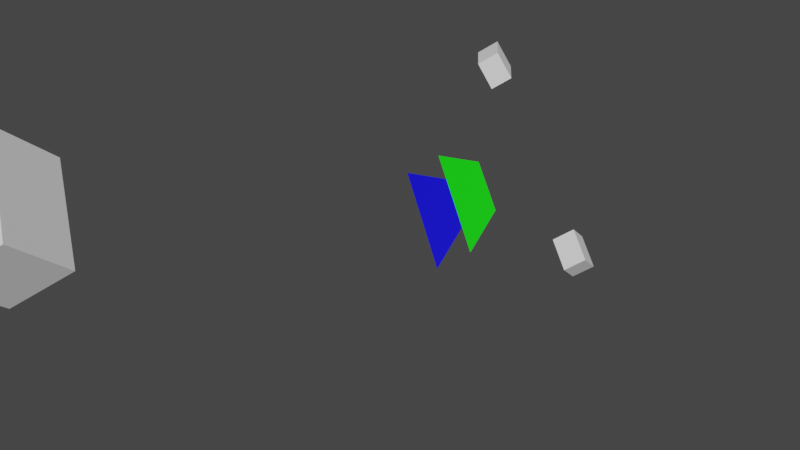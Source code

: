 # Source: armature_transform.blend  (saved by Blender 2.82.7; exported with 4.5.12 LTS)
import bpy
from mathutils import Matrix  # noqa: F401  (used for matrix-valued properties, if any)

bpy.ops.wm.read_factory_settings(use_empty=True)
scene = bpy.context.scene
scene.name = 'Scene'

# ---- materials (node trees are filled in below, after node groups)
mat_material_002 = bpy.data.materials.new('Material.002')
mat_material_002.use_transparent_shadow = False
mat_material_001 = bpy.data.materials.new('Material.001')
mat_material_001.use_transparent_shadow = False

# ---- material node trees
mat_material_002.use_nodes = True; mat_material_002.node_tree.nodes.clear()
_N = mat_material_002.node_tree.nodes; _L = mat_material_002.node_tree.links
n0 = _N.new('ShaderNodeBsdfPrincipled'); n0.name = 'Principled BSDF'; n0.location = (10, 300)
n0.distribution = 'GGX'
n0.subsurface_method = 'RANDOM_WALK_SKIN'
n0.inputs[0].default_value = (0.001775, 0.0, 0.8, 1.0)
n0.inputs[3].default_value = 1.45
n0.inputs[27].default_value = (0.0, 0.0, 0.0, 1.0)
n0.inputs[28].default_value = 1.0
n1 = _N.new('ShaderNodeOutputMaterial'); n1.name = 'Material Output'; n1.location = (300, 300)
_L.new(n0.outputs[0], n1.inputs[0])
n1.is_active_output = True
mat_material_001.use_nodes = True; mat_material_001.node_tree.nodes.clear()
_N = mat_material_001.node_tree.nodes; _L = mat_material_001.node_tree.links
n0 = _N.new('ShaderNodeBsdfPrincipled'); n0.name = 'Principled BSDF'; n0.location = (10, 300)
n0.distribution = 'GGX'
n0.subsurface_method = 'RANDOM_WALK_SKIN'
n0.inputs[0].default_value = (0.001865, 0.8, 0.0, 1.0)
n0.inputs[3].default_value = 1.45
n0.inputs[27].default_value = (0.0, 0.0, 0.0, 1.0)
n0.inputs[28].default_value = 1.0
n1 = _N.new('ShaderNodeOutputMaterial'); n1.name = 'Material Output'; n1.location = (300, 300)
_L.new(n0.outputs[0], n1.inputs[0])
n1.is_active_output = True

# ---- world
world_world = bpy.data.worlds.new('World'); scene.world = world_world
world_world.use_nodes = True; world_world.node_tree.nodes.clear()
_N = world_world.node_tree.nodes; _L = world_world.node_tree.links
n0 = _N.new('ShaderNodeOutputWorld'); n0.name = 'World Output'; n0.location = (300, 300)
n1 = _N.new('ShaderNodeBackground'); n1.name = 'Background'; n1.location = (10, 300)
n1.inputs[0].default_value = (0.05088, 0.05088, 0.05088, 1.0)
_L.new(n1.outputs[0], n0.inputs[0])
n0.is_active_output = True
world_world.color = (0.05088, 0.05088, 0.05088)
world_world.use_sun_shadow = False
world_world.sun_shadow_jitter_overblur = 0.0

# ---- meshes
me_lowerleg_r = bpy.data.meshes.new('LowerLeg.R')
me_lowerleg_r.from_pydata([(1.715, 3.916, -1.393), (1.573, 3.615, -1.534), (1.714, 3.516, -1.393), (1.573, 3.516, -1.535)], [], [(1, 0, 2, 3)])
_uv = me_lowerleg_r.uv_layers.new(name='UVMap')
_uv.uv.foreach_set('vector', [0.0, 0.0, 0.0, 0.0, 0.0, 0.0, 0.0, 0.0])
me_lowerleg_r.use_remesh_fix_poles = True
me_lowerleg_r.use_remesh_preserve_attributes = False
me_lowerleg_r.use_mirror_vertex_groups = False
me_lowerleg_r.update()
me_upperleg_r = bpy.data.meshes.new('UpperLeg.R')
me_upperleg_r.from_pydata([(0.08009, 0.03459, 0.07409), (-0.006979, 0.2448, 0.357), (0.2134, 0.2308, 0.3978), (0.02744, 0.2898, 0.4379)], [], [(1, 0, 2, 3)])
_uv = me_upperleg_r.uv_layers.new(name='UVMap')
_uv.uv.foreach_set('vector', [0.0, 0.0, 0.0, 0.0, 0.0, 0.0, 0.0, 0.0])
me_upperleg_r.use_remesh_fix_poles = True
me_upperleg_r.use_remesh_preserve_attributes = False
me_upperleg_r.use_mirror_vertex_groups = False
me_upperleg_r.update()
me_hips = bpy.data.meshes.new('Hips')
me_hips.from_pydata([(0.8595, -0.002005, 0.0008014), (1.724, -1.833, 0.001172), (-0.861, 0.001215, -0.001645), (-1.709, -1.823, 0.006619)], [], [(1, 0, 2, 3)])
_uv = me_hips.uv_layers.new(name='UVMap')
_uv.uv.foreach_set('vector', [0.0, 0.0, 0.0, 0.0, 0.0, 0.0, 0.0, 0.0])
me_hips.use_remesh_fix_poles = True
me_hips.use_remesh_preserve_attributes = False
me_hips.use_mirror_vertex_groups = False
me_hips.update()
me_chest = bpy.data.meshes.new('Chest')
me_chest.from_pydata([(-0.1987, -0.2995, 9e-05), (-0.09999, -0.1005, -0.000337), (0.1992, -0.2991, 0.0004449), (0.1002, -0.1008, 0.0003016)], [], [(1, 0, 2, 3)])
_uv = me_chest.uv_layers.new(name='UVMap')
_uv.uv.foreach_set('vector', [0.0, 0.0, 0.0, 0.0, 0.0, 0.0, 0.0, 0.0])
me_chest.materials.append(mat_material_002)
me_chest.use_remesh_fix_poles = True
me_chest.use_remesh_preserve_attributes = False
me_chest.use_mirror_vertex_groups = False
me_chest.update()
me_upperleg_l = bpy.data.meshes.new('UpperLeg.L')
me_upperleg_l.from_pydata([(-1.326, 1.238, -3.879), (-1.601, 1.107, -4.069), (-1.296, 1.303, -3.809), (-1.481, 1.376, -3.797)], [], [(1, 0, 2, 3)])
_uv = me_upperleg_l.uv_layers.new(name='UVMap')
_uv.uv.foreach_set('vector', [0.0, 0.0, 0.0, 0.0, 0.0, 0.0, 0.0, 0.0])
me_upperleg_l.use_remesh_fix_poles = True
me_upperleg_l.use_remesh_preserve_attributes = False
me_upperleg_l.use_mirror_vertex_groups = False
me_upperleg_l.update()
me_lowerleg_l = bpy.data.meshes.new('LowerLeg.L')
me_lowerleg_l.from_pydata([(-0.7556, 4.849, -3.507), (-1.466, 4.888, -4.07), (-0.5112, 4.848, -3.484), (-0.4678, 4.855, -3.978)], [], [(1, 0, 2, 3)])
_uv = me_lowerleg_l.uv_layers.new(name='UVMap')
_uv.uv.foreach_set('vector', [0.0, 0.0, 0.0, 0.0, 0.0, 0.0, 0.0, 0.0])
me_lowerleg_l.use_remesh_fix_poles = True
me_lowerleg_l.use_remesh_preserve_attributes = False
me_lowerleg_l.use_mirror_vertex_groups = False
me_lowerleg_l.update()
me_upperarm_r = bpy.data.meshes.new('UpperArm.R')
me_upperarm_r.from_pydata([(0.01204, -0.01357, -0.1402), (0.04462, -0.009816, 0.219), (0.2407, -0.1073, 0.174), (0.1025, -0.03345, 0.2974)], [], [(1, 0, 2, 3)])
_uv = me_upperarm_r.uv_layers.new(name='UVMap')
_uv.uv.foreach_set('vector', [0.0, 0.0, 0.0, 0.0, 0.0, 0.0, 0.0, 0.0])
me_upperarm_r.use_remesh_fix_poles = True
me_upperarm_r.use_remesh_preserve_attributes = False
me_upperarm_r.use_mirror_vertex_groups = False
me_upperarm_r.update()
me_upperarm_l = bpy.data.meshes.new('UpperArm.L')
me_upperarm_l.from_pydata([(2.732, 0.562, -0.794), (2.874, 0.862, -0.9354), (2.732, 0.4619, -0.794), (2.874, 0.4619, -0.9354)], [], [(1, 0, 2, 3)])
_uv = me_upperarm_l.uv_layers.new(name='UVMap')
_uv.uv.foreach_set('vector', [0.0, 0.0, 0.0, 0.0, 0.0, 0.0, 0.0, 0.0])
me_upperarm_l.use_remesh_fix_poles = True
me_upperarm_l.use_remesh_preserve_attributes = False
me_upperarm_l.use_mirror_vertex_groups = False
me_upperarm_l.update()
me_lowerarm_r = bpy.data.meshes.new('LowerArm.R')
me_lowerarm_r.from_pydata([(-0.1077, -0.01979, 0.02205), (0.2345, 0.02289, 0.1287), (0.1471, -0.0143, 0.3314), (0.2971, 0.02417, 0.2045)], [], [(1, 0, 2, 3)])
_uv = me_lowerarm_r.uv_layers.new(name='UVMap')
_uv.uv.foreach_set('vector', [0.0, 0.0, 0.0, 0.0, 0.0, 0.0, 0.0, 0.0])
me_lowerarm_r.use_remesh_fix_poles = True
me_lowerarm_r.use_remesh_preserve_attributes = False
me_lowerarm_r.use_mirror_vertex_groups = False
me_lowerarm_r.update()
me_lowerarm_l = bpy.data.meshes.new('LowerArm.L')
me_lowerarm_l.from_pydata([(-2.102, 1.875, -1.586), (-2.102, 1.875, -1.386), (-2.102, 2.275, -1.586), (-2.102, 1.975, -1.386)], [], [(1, 0, 2, 3)])
_uv = me_lowerarm_l.uv_layers.new(name='UVMap')
_uv.uv.foreach_set('vector', [0.0, 0.0, 0.0, 0.0, 0.0, 0.0, 0.0, 0.0])
me_lowerarm_l.use_remesh_fix_poles = True
me_lowerarm_l.use_remesh_preserve_attributes = False
me_lowerarm_l.use_mirror_vertex_groups = False
me_lowerarm_l.update()
me_foot_r = bpy.data.meshes.new('Foot.R')
me_foot_r.from_pydata([(1.322, 3.037, 2.734), (1.123, 2.736, 2.738), (1.323, 2.637, 2.733), (1.123, 2.636, 2.735)], [], [(1, 0, 2, 3)])
_uv = me_foot_r.uv_layers.new(name='UVMap')
_uv.uv.foreach_set('vector', [0.0, 0.0, 0.0, 0.0, 0.0, 0.0, 0.0, 0.0])
me_foot_r.use_remesh_fix_poles = True
me_foot_r.use_remesh_preserve_attributes = False
me_foot_r.use_mirror_vertex_groups = False
me_foot_r.update()
me_foot_l = bpy.data.meshes.new('Foot.L')
me_foot_l.from_pydata([(-0.5008, 2.091, -3.306), (-1.965, 2.017, -3.637), (-0.2135, 2.108, -3.008), (-0.8146, 2.075, -2.435)], [], [(1, 0, 2, 3)])
_uv = me_foot_l.uv_layers.new(name='UVMap')
_uv.uv.foreach_set('vector', [0.0, 0.0, 0.0, 0.0, 0.0, 0.0, 0.0, 0.0])
me_foot_l.use_remesh_fix_poles = True
me_foot_l.use_remesh_preserve_attributes = False
me_foot_l.use_mirror_vertex_groups = False
me_foot_l.update()
me_hand_l = bpy.data.meshes.new('Hand.L')
me_hand_l.from_pydata([(-0.3389, 1.832, -0.6248), (-0.3851, 1.828, -0.9825), (-0.2732, 1.837, -0.5494), (-0.1233, 1.847, -0.6811)], [], [(1, 0, 2, 3)])
_uv = me_hand_l.uv_layers.new(name='UVMap')
_uv.uv.foreach_set('vector', [0.0, 0.0, 0.0, 0.0, 0.0, 0.0, 0.0, 0.0])
me_hand_l.use_remesh_fix_poles = True
me_hand_l.use_remesh_preserve_attributes = False
me_hand_l.use_mirror_vertex_groups = False
me_hand_l.update()
me_hand_r = bpy.data.meshes.new('Hand.R')
me_hand_r.from_pydata([(-0.03912, 0.04751, -0.2306), (-0.02554, 0.007012, 0.127), (0.1543, -0.1149, 0.07841), (0.0235, -0.03436, 0.2041)], [], [(1, 0, 2, 3)])
_uv = me_hand_r.uv_layers.new(name='UVMap')
_uv.uv.foreach_set('vector', [0.0, 0.0, 0.0, 0.0, 0.0, 0.0, 0.0, 0.0])
me_hand_r.use_remesh_fix_poles = True
me_hand_r.use_remesh_preserve_attributes = False
me_hand_r.use_mirror_vertex_groups = False
me_hand_r.update()
me_neck = bpy.data.meshes.new('Neck')
me_neck.from_pydata([(-0.1421, -0.3501, -0.1422), (-0.07061, -0.1504, -0.07041), (0.1416, -0.3497, 0.1413), (0.07074, -0.1502, 0.07074)], [], [(1, 0, 2, 3)])
_uv = me_neck.uv_layers.new(name='UVMap')
_uv.uv.foreach_set('vector', [0.0, 0.0, 0.0, 0.0, 0.0, 0.0, 0.0, 0.0])
me_neck.materials.append(mat_material_001)
me_neck.use_remesh_fix_poles = True
me_neck.use_remesh_preserve_attributes = False
me_neck.use_mirror_vertex_groups = False
me_neck.update()
me_head = bpy.data.meshes.new('Head')
me_head.from_pydata([(0.257, 0.2313, 1.897), (-0.04462, 0.2181, 1.636), (0.288, -0.1669, 1.882), (-0.01387, -0.1799, 1.62), (-0.002826, 0.1986, 2.199), (-0.3042, 0.1858, 1.938), (0.02846, -0.1991, 2.183), (-0.2735, -0.2122, 1.922)], [], [(0, 1, 3, 2), (2, 3, 7, 6), (6, 7, 5, 4), (4, 5, 1, 0), (2, 6, 4, 0), (7, 3, 1, 5)])
_uv = me_head.uv_layers.new(name='UVMap')
_uv.uv.foreach_set('vector', [0.375, 0.0, 0.625, 0.0, 0.625, 0.25, 0.375, 0.25, 0.375, 0.25, 0.625, 0.25, 0.625, 0.5, 0.375, 0.5, 0.375, 0.5, 0.625, 0.5, 0.625, 0.75, 0.375, 0.75, 0.375, 0.75, 0.625, 0.75, 0.625, 1.0, 0.375, 1.0, 0.125, 0.5, 0.375, 0.5, 0.375, 0.75, 0.125, 0.75, 0.625, 0.5, 0.875, 0.5, 0.875, 0.75, 0.625, 0.75])
me_head.use_remesh_fix_poles = True
me_head.use_remesh_preserve_attributes = False
me_head.use_mirror_vertex_groups = False
me_head.update()
me_spine = bpy.data.meshes.new('Spine')
me_spine.from_pydata([(-0.4146, -0.7281, -0.4143), (-0.2051, -0.1458, -0.2033), (0.4138, -0.7267, 0.4113), (0.2094, -0.1452, 0.2097)], [], [(1, 0, 2, 3)])
_uv = me_spine.uv_layers.new(name='UVMap')
_uv.uv.foreach_set('vector', [0.0, 0.0, 0.0, 0.0, 0.0, 0.0, 0.0, 0.0])
me_spine.use_remesh_fix_poles = True
me_spine.use_remesh_preserve_attributes = False
me_spine.use_mirror_vertex_groups = False
me_spine.update()
me_lowerleg2_r = bpy.data.meshes.new('LowerLeg2.R')
me_lowerleg2_r.from_pydata([(1.729, 2.965, -2.888), (1.543, 3.099, -3.035), (1.998, 3.245, -2.99)], [], [(1, 2, 0)])
_uv = me_lowerleg2_r.uv_layers.new(name='UVMap')
_uv.uv.foreach_set('vector', [0.0, 0.0, 0.0, 0.0, 0.0, 0.0])
me_lowerleg2_r.use_remesh_fix_poles = True
me_lowerleg2_r.use_remesh_preserve_attributes = False
me_lowerleg2_r.use_mirror_vertex_groups = False
me_lowerleg2_r.update()
me_lowerleg2_l = bpy.data.meshes.new('LowerLeg2.L')
me_lowerleg2_l.from_pydata([(10.6, -10.35, -6.13), (11.06, -10.36, -5.621), (9.816, -10.36, -5.513)], [], [(1, 0, 2)])
_uv = me_lowerleg2_l.uv_layers.new(name='UVMap')
_uv.uv.foreach_set('vector', [0.0, 0.0, 0.0, 0.0, 0.0, 0.0])
me_lowerleg2_l.use_remesh_fix_poles = True
me_lowerleg2_l.use_remesh_preserve_attributes = False
me_lowerleg2_l.use_mirror_vertex_groups = False
me_lowerleg2_l.update()
me_cube = bpy.data.meshes.new('Cube')
me_cube.from_pydata([(-1.0, -1.0, -1.0), (-1.0, -1.0, 1.0), (-1.0, 1.0, -1.0), (-1.0, 1.0, 1.0), (1.0, -1.0, -1.0), (1.0, -1.0, 1.0), (1.0, 1.0, -1.0), (1.0, 1.0, 1.0)], [], [(0, 1, 3, 2), (2, 3, 7, 6), (6, 7, 5, 4), (4, 5, 1, 0), (2, 6, 4, 0), (7, 3, 1, 5)])
_uv = me_cube.uv_layers.new(name='UVMap')
_uv.uv.foreach_set('vector', [0.375, 0.0, 0.625, 0.0, 0.625, 0.25, 0.375, 0.25, 0.375, 0.25, 0.625, 0.25, 0.625, 0.5, 0.375, 0.5, 0.375, 0.5, 0.625, 0.5, 0.625, 0.75, 0.375, 0.75, 0.375, 0.75, 0.625, 0.75, 0.625, 1.0, 0.375, 1.0, 0.125, 0.5, 0.375, 0.5, 0.375, 0.75, 0.125, 0.75, 0.625, 0.5, 0.875, 0.5, 0.875, 0.75, 0.625, 0.75])
me_cube.use_remesh_fix_poles = True
me_cube.use_remesh_preserve_attributes = False
me_cube.use_mirror_vertex_groups = False
me_cube.update()
me_cube_001 = bpy.data.meshes.new('Cube.001')
me_cube_001.from_pydata([(-1.0, -1.0, -1.0), (-1.0, -1.0, 1.0), (-1.0, 1.0, -1.0), (-1.0, 1.0, 1.0), (1.0, -1.0, -1.0), (1.0, -1.0, 1.0), (1.0, 1.0, -1.0), (1.0, 1.0, 1.0)], [], [(0, 1, 3, 2), (2, 3, 7, 6), (6, 7, 5, 4), (4, 5, 1, 0), (2, 6, 4, 0), (7, 3, 1, 5)])
_uv = me_cube_001.uv_layers.new(name='UVMap')
_uv.uv.foreach_set('vector', [0.375, 0.0, 0.625, 0.0, 0.625, 0.25, 0.375, 0.25, 0.375, 0.25, 0.625, 0.25, 0.625, 0.5, 0.375, 0.5, 0.375, 0.5, 0.625, 0.5, 0.625, 0.75, 0.375, 0.75, 0.375, 0.75, 0.625, 0.75, 0.625, 1.0, 0.375, 1.0, 0.125, 0.5, 0.375, 0.5, 0.375, 0.75, 0.125, 0.75, 0.625, 0.5, 0.875, 0.5, 0.875, 0.75, 0.625, 0.75])
me_cube_001.use_remesh_fix_poles = True
me_cube_001.use_remesh_preserve_attributes = False
me_cube_001.use_mirror_vertex_groups = False
me_cube_001.update()
arm_armature = bpy.data.armatures.new('Armature')  # bones are not reproduced

# ---- objects
ob_armature = bpy.data.objects.new('Armature', arm_armature)
ob_lowerleg_r = bpy.data.objects.new('LowerLeg.R', me_lowerleg_r)
ob_upperleg_r = bpy.data.objects.new('UpperLeg.R', me_upperleg_r)
ob_hips = bpy.data.objects.new('Hips', me_hips)
ob_chest = bpy.data.objects.new('Chest', me_chest)
ob_upperleg_l = bpy.data.objects.new('UpperLeg.L', me_upperleg_l)
ob_lowerleg_l = bpy.data.objects.new('LowerLeg.L', me_lowerleg_l)
ob_upperarm_r = bpy.data.objects.new('UpperArm.R', me_upperarm_r)
ob_upperarm_l = bpy.data.objects.new('UpperArm.L', me_upperarm_l)
ob_lowerarm_r = bpy.data.objects.new('LowerArm.R', me_lowerarm_r)
ob_lowerarm_l = bpy.data.objects.new('LowerArm.L', me_lowerarm_l)
ob_foot_r = bpy.data.objects.new('Foot.R', me_foot_r)
ob_foot_l = bpy.data.objects.new('Foot.L', me_foot_l)
ob_hand_l = bpy.data.objects.new('Hand.L', me_hand_l)
ob_hand_r = bpy.data.objects.new('Hand.R', me_hand_r)
ob_neck = bpy.data.objects.new('Neck', me_neck)
ob_head = bpy.data.objects.new('Head', me_head)
ob_spine = bpy.data.objects.new('Spine', me_spine)
ob_lowerleg2_r = bpy.data.objects.new('LowerLeg2.R', me_lowerleg2_r)
ob_lowerleg2_l = bpy.data.objects.new('LowerLeg2.L', me_lowerleg2_l)
ob_neckcrystal = bpy.data.objects.new('NeckCrystal', me_cube)
ob_chestcrystal = bpy.data.objects.new('ChestCrystal', me_cube_001)

# ---- transforms, parenting, visibility, modifiers, constraints
ob_armature.location = (-0.2863, -1.995, 0.9101)
ob_armature.rotation_euler = (-0.8678, 0.5739, -0.5698)
ob_armature.scale = (1.5, 1.0, 1.0)
ob_armature.lineart.crease_threshold = 0.0
ob_lowerleg_r.parent = ob_armature
ob_lowerleg_r.matrix_parent_inverse = Matrix(((0.7071, -0.7071, 0.0, 1.492), (0.0, 0.0, -1.0, 0.006628), (0.7071, 0.7071, 0.0, -1.139), (-0.0, 0.0, -0.0, 1.0)))
ob_lowerleg_r.location = (-0.427, 4.058, 4.122)
ob_lowerleg_r.rotation_euler = (-1.571, -6.452e-08, -0.7854)
ob_lowerleg_r.scale = (1.0, 1.0, 1.0)
ob_lowerleg_r.lineart.crease_threshold = 0.0
ob_upperleg_r.parent = ob_armature
ob_upperleg_r.matrix_parent_inverse = Matrix(((1.0, 8.742e-08, 0.0, 0.2496), (-0.0, 0.0, -1.0, 0.5066), (-8.742e-08, 1.0, 0.0, -1.86), (-0.0, -0.0, -0.0, 1.0)))
ob_upperleg_r.location = (-0.2496, 1.86, 0.5066)
ob_upperleg_r.rotation_euler = (0.5411, -0.3369, 0.1583)
ob_upperleg_r.lineart.crease_threshold = 0.0
ob_hips.parent = ob_armature
ob_hips.matrix_parent_inverse = Matrix(((1.0, -0.0, 0.0, -0.0003786), (-0.0, 0.0, 1.0, -1.007), (0.0, -1.0, 0.0, 1.86), (0.0, 0.0, -0.0, 1.0)))
ob_hips.location = (0.0003786, 1.86, 1.007)
ob_hips.rotation_euler = (1.571, -0.0, 0.0)
ob_hips.scale = (0.1159, 0.1095, 0.1179)
ob_hips.lineart.crease_threshold = 0.0
ob_chest.parent = ob_armature
ob_chest.location = (0.0003786, 1.86, 1.507)
ob_chest.rotation_euler = (1.571, -0.0, 0.0)
ob_chest.scale = (1.0, 1.0, 1.0)
ob_chest.lineart.crease_threshold = 0.0
ob_upperleg_l.parent = ob_armature
ob_upperleg_l.matrix_parent_inverse = Matrix(((1.0, 8.742e-08, 0.0, -0.2504), (-0.0, 0.0, -1.0, 0.5066), (-8.742e-08, 1.0, 0.0, -1.86), (-0.0, -0.0, -0.0, 1.0)))
ob_upperleg_l.location = (1.873, -1.515, 3.088)
ob_upperleg_l.rotation_euler = (0.785, -0.3061, 0.2201)
ob_upperleg_l.lineart.crease_threshold = 0.0
ob_lowerleg_l.parent = ob_armature
ob_lowerleg_l.location = (-0.2181, -0.9876, 2.465)
ob_lowerleg_l.rotation_euler = (-0.82, 0.08295, -1.618)
ob_lowerleg_l.scale = (0.4028, 0.4028, 0.4028)
ob_lowerleg_l.lineart.crease_threshold = 0.0
ob_upperarm_r.parent = ob_armature
ob_upperarm_r.matrix_parent_inverse = Matrix(((0.0, 0.7071, -0.7071, -0.2497), (-1.0, 0.0, -0.0, -0.4996), (0.0, 0.7071, 0.7071, -2.38), (-0.0, -0.0, -0.0, 1.0)))
ob_upperarm_r.location = (-0.4996, 1.86, 1.507)
ob_upperarm_r.rotation_euler = (0.5421, 0.7678, 0.6515)
ob_upperarm_r.scale = (1.0, 1.0, 1.0)
ob_upperarm_r.lineart.crease_threshold = 0.0
ob_upperarm_l.parent = ob_armature
ob_upperarm_l.matrix_parent_inverse = Matrix(((0.0, -0.7071, -0.7071, 2.38), (1.0, 0.0, -0.0, -0.5004), (-0.0, -0.7071, 0.7071, 0.2497), (-0.0, -0.0, -0.0, 1.0)))
ob_upperarm_l.location = (-0.2615, 3.23, 4.1)
ob_upperarm_l.rotation_euler = (-3.617e-08, 0.7854, -1.571)
ob_upperarm_l.scale = (1.0, 1.0, 1.0)
ob_upperarm_l.lineart.crease_threshold = 0.0
ob_lowerarm_r.parent = ob_armature
ob_lowerarm_r.matrix_parent_inverse = Matrix(((0.0, 1.0, -2.98e-08, -1.86), (-1.0, 0.0, -0.0, -0.7496), (0.0, 2.98e-08, 1.0, -1.507), (-0.0, -0.0, -0.0, 1.0)))
ob_lowerarm_r.location = (-0.7496, 1.86, 1.507)
ob_lowerarm_r.rotation_euler = (2.841, -0.856, 0.2435)
ob_lowerarm_r.scale = (1.0, 1.0, 1.0)
ob_lowerarm_r.lineart.crease_threshold = 0.0
ob_lowerarm_l.parent = ob_armature
ob_lowerarm_l.matrix_parent_inverse = Matrix(((0.0, -1.0, -2.98e-08, 1.86), (1.0, 0.0, -0.0, -0.7504), (-0.0, -2.98e-08, 1.0, -1.507), (-0.0, -0.0, -0.0, 1.0)))
ob_lowerarm_l.location = (-1.475, -0.2422, 2.992)
ob_lowerarm_l.rotation_euler = (-2.512e-15, 2.98e-08, -1.571)
ob_lowerarm_l.scale = (1.0, 1.0, 1.0)
ob_lowerarm_l.lineart.crease_threshold = 0.0
ob_foot_r.parent = ob_armature
ob_foot_r.matrix_parent_inverse = Matrix(((1.0, -0.0, 0.0, 0.2496), (-0.0, 0.0, -1.0, -0.02671), (0.0, 1.0, 0.0, -1.86), (-0.0, 0.0, -0.0, 1.0)))
ob_foot_r.location = (-1.523, -0.8784, 2.838)
ob_foot_r.rotation_euler = (-1.571, 0.0, 0.0)
ob_foot_r.scale = (1.0, 1.0, 1.0)
ob_foot_r.lineart.crease_threshold = 0.0
ob_foot_l.parent = ob_armature
ob_foot_l.matrix_parent_inverse = Matrix(((1.0, -0.0, -0.0, -0.2504), (-0.0, 0.0, -1.0, -0.02671), (0.0, 1.0, 0.0, -1.86), (-0.0, 0.0, -0.0, 1.0)))
ob_foot_l.location = (-0.07621, 1.346, 0.7397)
ob_foot_l.rotation_euler = (0.05092, -0.7619, -0.06433)
ob_foot_l.scale = (0.2401, 0.2401, 0.2401)
ob_foot_l.lineart.crease_threshold = 0.0
ob_hand_l.parent = ob_armature
ob_hand_l.matrix_parent_inverse = Matrix(((0.0, -0.7071, -0.7071, 2.38), (1.0, 0.0, -0.0, -0.7837), (-0.0, -0.7071, 0.7071, 0.2497), (-0.0, -0.0, -0.0, 1.0)))
ob_hand_l.location = (0.09937, 3.715, 1.855)
ob_hand_l.rotation_euler = (-0.07671, 0.8513, -3.25)
ob_hand_l.scale = (1.0, 1.0, 1.0)
ob_hand_l.lineart.crease_threshold = 0.0
ob_hand_r.parent = ob_armature
ob_hand_r.matrix_parent_inverse = Matrix(((0.0, 0.7071, -0.7071, -0.2497), (-1.0, 0.0, -0.0, -0.783), (0.0, 0.7071, 0.7071, -2.38), (-0.0, -0.0, -0.0, 1.0)))
ob_hand_r.location = (-0.783, 1.86, 1.507)
ob_hand_r.rotation_euler = (0.5735, 0.7214, 0.8663)
ob_hand_r.scale = (1.0, 1.0, 1.0)
ob_hand_r.lineart.crease_threshold = 0.0
ob_neck.parent = ob_armature
ob_neck.location = (0.0003786, 1.86, 1.757)
ob_neck.rotation_euler = (1.571, -6.452e-08, 0.7854)
ob_neck.scale = (1.0, 1.0, 1.0)
ob_neck.lineart.crease_threshold = 0.0
ob_head.parent = ob_armature
ob_head.matrix_parent_inverse = Matrix(((1.0, -0.0, 0.0, -0.0003786), (-0.0, 0.0, 1.0, -1.79), (0.0, -1.0, 0.0, 1.86), (0.0, 0.0, -0.0, 1.0)))
ob_head.location = (1.448, 3.103, 1.82)
ob_head.rotation_euler = (1.531, 0.07827, -0.8603)
ob_head.scale = (1.0, 1.0, 1.0)
ob_head.lineart.crease_threshold = 0.0
ob_spine.parent = ob_armature
ob_spine.matrix_parent_inverse = Matrix(((0.7071, 0.7071, 0.0, -1.315), (-0.0, 0.0, 1.0, -1.257), (0.7071, -0.7071, 0.0, 1.315), (-0.0, 0.0, -0.0, 1.0)))
ob_spine.location = (0.0003786, 1.86, 1.257)
ob_spine.rotation_euler = (1.571, -2.558e-08, 0.7854)
ob_spine.scale = (0.3436, 0.3436, 0.3436)
ob_spine.lineart.crease_threshold = 0.0
ob_lowerleg2_r.parent = ob_lowerleg_r
ob_lowerleg2_r.parent_type = ''
ob_lowerleg2_r.location = (1.66, 2.566, -1.035)
ob_lowerleg2_r.rotation_euler = (0.03398, -0.3273, 0.7844)
ob_lowerleg2_r.scale = (0.2401, 0.2401, 0.2401)
ob_lowerleg2_r.lineart.crease_threshold = 0.0
ob_lowerleg2_l.parent = ob_lowerleg_l
ob_lowerleg2_l.parent_type = ''
ob_lowerleg2_l.location = (-3.295, 7.437, -4.081)
ob_lowerleg2_l.rotation_euler = (0.05092, -0.7619, -0.06433)
ob_lowerleg2_l.scale = (0.2401, 0.2401, 0.2401)
ob_lowerleg2_l.lineart.crease_threshold = 0.0
ob_neckcrystal.parent = ob_neck
ob_neckcrystal.location = (-0.3012, 0.1124, -0.295)
ob_neckcrystal.scale = (0.059, 0.05997, 0.059)
ob_neckcrystal.lineart.crease_threshold = 0.0
ob_chestcrystal.parent = ob_chest
ob_chestcrystal.location = (0.3693, 0.4003, 0.003613)
ob_chestcrystal.scale = (0.05676, 0.05676, 0.05676)
ob_chestcrystal.lineart.crease_threshold = 0.0

# ---- collection membership
scene.collection.objects.link(ob_armature)
scene.collection.objects.link(ob_lowerleg_r)
scene.collection.objects.link(ob_upperleg_r)
scene.collection.objects.link(ob_hips)
scene.collection.objects.link(ob_chest)
scene.collection.objects.link(ob_upperleg_l)
scene.collection.objects.link(ob_lowerleg_l)
scene.collection.objects.link(ob_upperarm_r)
scene.collection.objects.link(ob_upperarm_l)
scene.collection.objects.link(ob_lowerarm_r)
scene.collection.objects.link(ob_lowerarm_l)
scene.collection.objects.link(ob_foot_r)
scene.collection.objects.link(ob_foot_l)
scene.collection.objects.link(ob_hand_l)
scene.collection.objects.link(ob_hand_r)
scene.collection.objects.link(ob_neck)
scene.collection.objects.link(ob_head)
scene.collection.objects.link(ob_spine)
scene.collection.objects.link(ob_lowerleg2_r)
scene.collection.objects.link(ob_lowerleg2_l)
scene.collection.objects.link(ob_neckcrystal)
scene.collection.objects.link(ob_chestcrystal)

# ---- scene / render settings (as saved in the file)
scene.frame_start = 1; scene.frame_end = 250; scene.frame_set(250)
scene.render.engine = 'BLENDER_EEVEE_NEXT'
scene.cycles.samples = 128
scene.cycles.sampling_pattern = 'TABULATED_SOBOL'
scene.cycles.use_adaptive_sampling = False
scene.cycles.use_light_tree = False
scene.view_settings.view_transform = 'Filmic'
bpy.context.view_layer.update()

# ---- added for rendering (the .blend has no active camera and no usable light): camera, sun
cam_auto = bpy.data.cameras.new('AutoCamera')
cam_auto.lens = 50.0
cam_auto.sensor_width = 36.0
cam_auto.clip_end = 1000.0
ob_auto_camera = bpy.data.objects.new('AutoCamera', cam_auto)
scene.collection.objects.link(ob_auto_camera)
ob_auto_camera.location = (3.83255, -4.11889, 3.02471)
ob_auto_camera.rotation_euler = (1.09748, -7.21219e-08, 0.694738)
scene.camera = ob_auto_camera
light_auto_sun = bpy.data.lights.new('AutoSun', 'SUN')
light_auto_sun.energy = 3.0
light_auto_sun.angle = 0.0523599
ob_auto_sun = bpy.data.objects.new('AutoSun', light_auto_sun)
scene.collection.objects.link(ob_auto_sun)
ob_auto_sun.rotation_euler = (0.872665, 0.174533, 0.523599)
bpy.context.view_layer.update()

